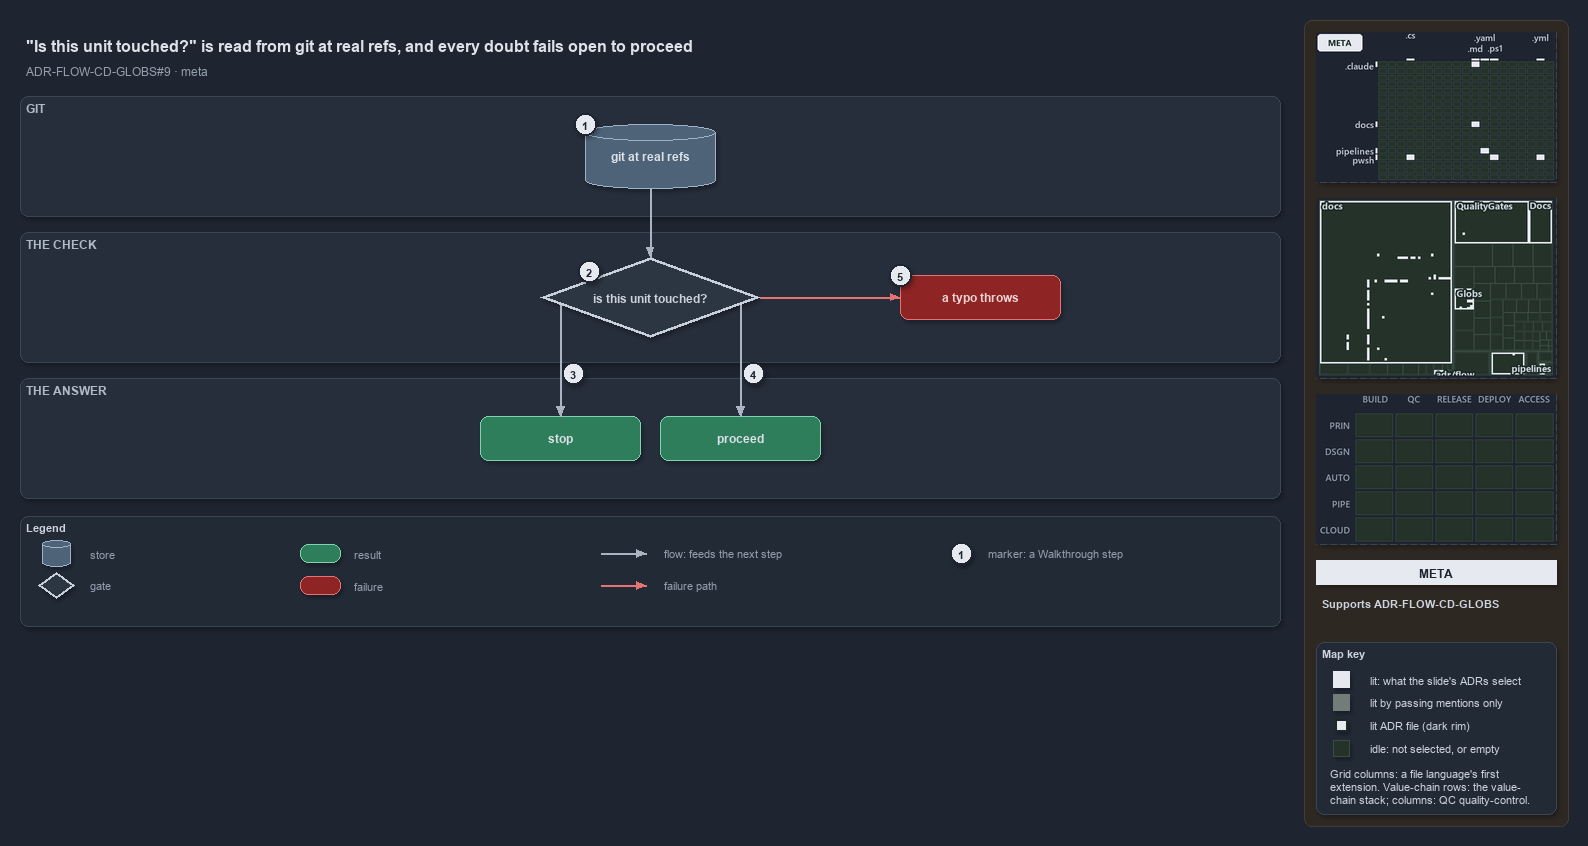

The diagram above was exported from draw.io. Its source (the exported page's mxGraphModel, read from the mxfile embedded in the PNG):
<mxGraphModel dx="1024" dy="768" grid="0" gridSize="10" guides="1" tooltips="1" connect="1" arrows="1" fold="1" page="1" pageScale="1" pageWidth="1572" pageHeight="640" background="#1E2430" math="0" shadow="1">
  <root>
    <mxCell id="0" />
    <mxCell id="1" parent="0" />
    <mxCell id="sidebar-bg" value="" style="rounded=1;arcSize=2;html=1;fillColor=#2E2823;strokeColor=#453C33;shadow=0;" vertex="1" parent="1">
      <mxGeometry x="1304" y="4" width="264" height="806" as="geometry" />
    </mxCell>
    <mxCell id="title" value="&quot;Is this unit touched?&quot; is read from git at real refs, and every doubt fails open to proceed" style="text;html=1;align=left;verticalAlign=middle;fontSize=16;fontStyle=1;fontColor=#DDE2E9;" vertex="1" parent="1">
      <mxGeometry x="20" y="14" width="1260" height="30" as="geometry" />
    </mxCell>
    <mxCell id="subtitle" value="ADR-FLOW-CD-GLOBS#9 &amp;#183; meta" style="text;html=1;align=left;verticalAlign=middle;fontSize=12;fontColor=#949FAE;" vertex="1" parent="1">
      <mxGeometry x="20" y="44" width="1240" height="20" as="geometry" />
    </mxCell>
    <mxCell id="band-git" value="GIT" style="rounded=1;html=1;arcSize=3;fillColor=#262E3B;strokeColor=#3A4555;verticalAlign=top;align=left;spacingLeft=8;fontStyle=1;fontSize=12;fontColor=#B0BAC7;" vertex="1" parent="1">
      <mxGeometry x="20" y="80" width="1260" height="120" as="geometry" />
    </mxCell>
    <mxCell id="band-check" value="THE CHECK" style="rounded=1;html=1;arcSize=3;fillColor=#262E3B;strokeColor=#3A4555;verticalAlign=top;align=left;spacingLeft=8;fontStyle=1;fontSize=12;fontColor=#B0BAC7;" vertex="1" parent="1">
      <mxGeometry x="20" y="216" width="1260" height="130" as="geometry" />
    </mxCell>
    <mxCell id="band-answer" value="THE ANSWER" style="rounded=1;html=1;arcSize=3;fillColor=#262E3B;strokeColor=#3A4555;verticalAlign=top;align=left;spacingLeft=8;fontStyle=1;fontSize=12;fontColor=#B0BAC7;" vertex="1" parent="1">
      <mxGeometry x="20" y="362" width="1260" height="120" as="geometry" />
    </mxCell>
    <mxCell id="g-git" value="&lt;b&gt;git at real refs&lt;/b&gt;" style="shape=cylinder3;boundedLbl=1;backgroundOutline=1;size=8;whiteSpace=wrap;html=1;fillColor=#4E6378;strokeColor=#9FB3C8;fontColor=#DDE2E9;fontSize=12;" vertex="1" parent="1">
      <mxGeometry x="585" y="108" width="130" height="64" as="geometry" />
    </mxCell>
    <mxCell id="g-check" value="&lt;b&gt;is this unit touched?&lt;/b&gt;" style="rhombus;whiteSpace=wrap;html=1;fillColor=#2C3542;strokeColor=#C7D0DB;strokeWidth=3;fontColor=#CDD3DC;fontSize=12;" vertex="1" parent="1">
      <mxGeometry x="540" y="241" width="220" height="80" as="geometry" />
    </mxCell>
    <mxCell id="g-throw" value="&lt;b&gt;a typo throws&lt;/b&gt;" style="rounded=1;whiteSpace=wrap;html=1;arcSize=20;fillColor=#8E2424;strokeColor=#E57373;fontColor=#EFD4D4;fontSize=12;" vertex="1" parent="1">
      <mxGeometry x="900" y="259" width="160" height="44" as="geometry" />
    </mxCell>
    <mxCell id="g-stop" value="&lt;b&gt;stop&lt;/b&gt;" style="rounded=1;whiteSpace=wrap;html=1;arcSize=20;fillColor=#2E7D5B;strokeColor=#7FD3AE;fontColor=#DDE2E9;fontSize=12;" vertex="1" parent="1">
      <mxGeometry x="480" y="400" width="160" height="44" as="geometry" />
    </mxCell>
    <mxCell id="g-proceed" value="&lt;b&gt;proceed&lt;/b&gt;" style="rounded=1;whiteSpace=wrap;html=1;arcSize=20;fillColor=#2E7D5B;strokeColor=#7FD3AE;fontColor=#DDE2E9;fontSize=12;" vertex="1" parent="1">
      <mxGeometry x="660" y="400" width="160" height="44" as="geometry" />
    </mxCell>
    <mxCell id="port-check-left" value="" style="text;html=1;strokeColor=none;fillColor=none;" vertex="1" parent="1">
      <mxGeometry x="560" y="288" width="1" height="1" as="geometry" />
    </mxCell>
    <mxCell id="port-check-right" value="" style="text;html=1;strokeColor=none;fillColor=none;" vertex="1" parent="1">
      <mxGeometry x="740" y="288" width="1" height="1" as="geometry" />
    </mxCell>
    <mxCell id="edge-git-check" value="" style="edgeStyle=orthogonalEdgeStyle;rounded=1;html=1;fontSize=10;fontColor=#CDD3DC;endArrow=block;strokeColor=#AAB4C3;shadow=0;" edge="1" parent="1" source="g-git" target="g-check">
      <mxGeometry relative="1" as="geometry" />
    </mxCell>
    <mxCell id="edge-check-throw" value="" style="edgeStyle=orthogonalEdgeStyle;rounded=1;html=1;fontSize=10;fontColor=#CDD3DC;endArrow=block;strokeColor=#E57373;shadow=0;" edge="1" parent="1" source="g-check" target="g-throw">
      <mxGeometry relative="1" as="geometry" />
    </mxCell>
    <mxCell id="edge-check-stop" value="" style="edgeStyle=orthogonalEdgeStyle;rounded=1;html=1;fontSize=10;fontColor=#CDD3DC;endArrow=block;strokeColor=#AAB4C3;shadow=0;" edge="1" parent="1" source="port-check-left" target="g-stop">
      <mxGeometry relative="1" as="geometry" />
    </mxCell>
    <mxCell id="edge-check-proceed" value="" style="edgeStyle=orthogonalEdgeStyle;rounded=1;html=1;fontSize=10;fontColor=#CDD3DC;endArrow=block;strokeColor=#AAB4C3;shadow=0;" edge="1" parent="1" source="port-check-right" target="g-proceed">
      <mxGeometry relative="1" as="geometry" />
    </mxCell>
    <mxCell id="mark-1" value="1" style="ellipse;html=1;fillColor=#E6EAF0;strokeColor=#1E2430;strokeWidth=2;fontColor=#1E2430;fontStyle=1;fontSize=11;" vertex="1" parent="1">
      <mxGeometry x="574" y="97" width="22" height="22" as="geometry" />
    </mxCell>
    <mxCell id="mark-2" value="2" style="ellipse;html=1;fillColor=#E6EAF0;strokeColor=#1E2430;strokeWidth=2;fontColor=#1E2430;fontStyle=1;fontSize=11;" vertex="1" parent="1">
      <mxGeometry x="578" y="244" width="22" height="22" as="geometry" />
    </mxCell>
    <mxCell id="mark-3" value="3" style="ellipse;html=1;fillColor=#E6EAF0;strokeColor=#1E2430;strokeWidth=2;fontColor=#1E2430;fontStyle=1;fontSize=11;" vertex="1" parent="1">
      <mxGeometry x="562" y="346" width="22" height="22" as="geometry" />
    </mxCell>
    <mxCell id="mark-4" value="4" style="ellipse;html=1;fillColor=#E6EAF0;strokeColor=#1E2430;strokeWidth=2;fontColor=#1E2430;fontStyle=1;fontSize=11;" vertex="1" parent="1">
      <mxGeometry x="742" y="346" width="22" height="22" as="geometry" />
    </mxCell>
    <mxCell id="mark-5" value="5" style="ellipse;html=1;fillColor=#E6EAF0;strokeColor=#1E2430;strokeWidth=2;fontColor=#1E2430;fontStyle=1;fontSize=11;" vertex="1" parent="1">
      <mxGeometry x="889" y="248" width="22" height="22" as="geometry" />
    </mxCell>
    <mxCell id="legend" value="&lt;b&gt;Legend&lt;/b&gt;" style="rounded=1;whiteSpace=wrap;html=1;arcSize=6;fillColor=#222A36;strokeColor=#3A4555;align=left;verticalAlign=top;spacing=8;fontSize=11;fontColor=#CDD3DC;" vertex="1" parent="1">
      <mxGeometry x="20" y="500" width="1260" height="110" as="geometry" />
    </mxCell>
    <mxCell id="lg-store" value="" style="shape=cylinder3;size=4;html=1;fillColor=#4E6378;strokeColor=#9FB3C8;" vertex="1" parent="1">
      <mxGeometry x="42" y="524" width="28" height="26" as="geometry" />
    </mxCell>
    <mxCell id="lg-store-t" value="store" style="text;html=1;align=left;verticalAlign=middle;fontSize=11;fontColor=#949FAE;" vertex="1" parent="1">
      <mxGeometry x="84" y="527" width="160" height="20" as="geometry" />
    </mxCell>
    <mxCell id="lg-gate" value="" style="rhombus;html=1;fillColor=#2C3542;strokeColor=#C7D0DB;strokeWidth=2;fontColor=#CDD3DC;" vertex="1" parent="1">
      <mxGeometry x="38" y="556" width="36" height="26" as="geometry" />
    </mxCell>
    <mxCell id="lg-gate-t" value="gate" style="text;html=1;align=left;verticalAlign=middle;fontSize=11;fontColor=#949FAE;" vertex="1" parent="1">
      <mxGeometry x="84" y="559" width="160" height="20" as="geometry" />
    </mxCell>
    <mxCell id="lg-result" value="" style="rounded=1;html=1;arcSize=20;fillColor=#2E7D5B;strokeColor=#7FD3AE;" vertex="1" parent="1">
      <mxGeometry x="300" y="528" width="40" height="18" as="geometry" />
    </mxCell>
    <mxCell id="lg-result-t" value="result" style="text;html=1;align=left;verticalAlign=middle;fontSize=11;fontColor=#949FAE;" vertex="1" parent="1">
      <mxGeometry x="348" y="527" width="160" height="20" as="geometry" />
    </mxCell>
    <mxCell id="lg-failure" value="" style="rounded=1;html=1;arcSize=20;fillColor=#8E2424;strokeColor=#E57373;" vertex="1" parent="1">
      <mxGeometry x="300" y="560" width="40" height="18" as="geometry" />
    </mxCell>
    <mxCell id="lg-failure-t" value="failure" style="text;html=1;align=left;verticalAlign=middle;fontSize=11;fontColor=#949FAE;" vertex="1" parent="1">
      <mxGeometry x="348" y="559" width="160" height="20" as="geometry" />
    </mxCell>
    <mxCell id="lg-flow-a" value="" style="text;html=1;strokeColor=none;fillColor=none;" vertex="1" parent="1">
      <mxGeometry x="600" y="537" width="1" height="1" as="geometry" />
    </mxCell>
    <mxCell id="lg-flow-b" value="" style="text;html=1;strokeColor=none;fillColor=none;" vertex="1" parent="1">
      <mxGeometry x="646" y="537" width="1" height="1" as="geometry" />
    </mxCell>
    <mxCell id="lg-flow" value="" style="edgeStyle=orthogonalEdgeStyle;rounded=1;html=1;endArrow=block;strokeColor=#AAB4C3;shadow=0;fontColor=#CDD3DC;" edge="1" parent="1" source="lg-flow-a" target="lg-flow-b">
      <mxGeometry relative="1" as="geometry" />
    </mxCell>
    <mxCell id="lg-flow-t" value="flow: feeds the next step" style="text;html=1;align=left;verticalAlign=middle;fontSize=11;fontColor=#949FAE;" vertex="1" parent="1">
      <mxGeometry x="658" y="527" width="200" height="20" as="geometry" />
    </mxCell>
    <mxCell id="lg-fail-a" value="" style="text;html=1;strokeColor=none;fillColor=none;" vertex="1" parent="1">
      <mxGeometry x="600" y="569" width="1" height="1" as="geometry" />
    </mxCell>
    <mxCell id="lg-fail-b" value="" style="text;html=1;strokeColor=none;fillColor=none;" vertex="1" parent="1">
      <mxGeometry x="646" y="569" width="1" height="1" as="geometry" />
    </mxCell>
    <mxCell id="lg-fail" value="" style="edgeStyle=orthogonalEdgeStyle;rounded=1;html=1;endArrow=block;strokeColor=#E57373;shadow=0;fontColor=#CDD3DC;" edge="1" parent="1" source="lg-fail-a" target="lg-fail-b">
      <mxGeometry relative="1" as="geometry" />
    </mxCell>
    <mxCell id="lg-fail-t" value="failure path" style="text;html=1;align=left;verticalAlign=middle;fontSize=11;fontColor=#949FAE;" vertex="1" parent="1">
      <mxGeometry x="658" y="559" width="200" height="20" as="geometry" />
    </mxCell>
    <mxCell id="lg-mark" value="1" style="ellipse;html=1;fillColor=#E6EAF0;strokeColor=#1E2430;strokeWidth=2;fontColor=#1E2430;fontStyle=1;fontSize=11;" vertex="1" parent="1">
      <mxGeometry x="950" y="526" width="22" height="22" as="geometry" />
    </mxCell>
    <mxCell id="lg-mark-t" value="marker: a Walkthrough step" style="text;html=1;align=left;verticalAlign=middle;fontSize=11;fontColor=#949FAE;" vertex="1" parent="1">
      <mxGeometry x="982" y="527" width="200" height="20" as="geometry" />
    </mxCell>
    <mxCell id="minimap-grid" value="" style="shape=image;imageAspect=0;rounded=1;arcSize=4;whiteSpace=wrap;html=1;fillColor=#262E3B;strokeColor=#3A4555;dashed=1;fontColor=#949FAE;fontSize=11;image=data:image/png,(base64 omitted: 11152 chars);" vertex="1" parent="1">
      <mxGeometry x="1316" y="16" width="240" height="150" as="geometry" />
    </mxCell>
    <mxCell id="minimap-tree" value="" style="shape=image;imageAspect=0;rounded=1;arcSize=4;whiteSpace=wrap;html=1;fillColor=#262E3B;strokeColor=#3A4555;dashed=1;fontColor=#949FAE;fontSize=11;image=data:image/png,(base64 omitted: 15892 chars);" vertex="1" parent="1">
      <mxGeometry x="1316" y="182" width="240" height="180" as="geometry" />
    </mxCell>
    <mxCell id="minimap-chain" value="" style="shape=image;imageAspect=0;rounded=1;arcSize=4;whiteSpace=wrap;html=1;fillColor=#262E3B;strokeColor=#3A4555;dashed=1;fontColor=#949FAE;fontSize=11;image=data:image/png,(base64 omitted: 11912 chars);" vertex="1" parent="1">
      <mxGeometry x="1316" y="378" width="240" height="150" as="geometry" />
    </mxCell>
    <mxCell id="lens-badge" value="META" style="rounded=0;whiteSpace=wrap;html=1;align=center;verticalAlign=middle;fontSize=12;fontStyle=1;fontColor=#1E2430;fillColor=#E6EAF0;strokeColor=none;" vertex="1" parent="1">
      <mxGeometry x="1316" y="544" width="240" height="24" as="geometry" />
    </mxCell>
    <mxCell id="supports" value="&lt;b&gt;Supports&lt;/b&gt; ADR-FLOW-CD-GLOBS" style="text;html=1;whiteSpace=wrap;align=left;verticalAlign=top;fontSize=11;fontColor=#CDD3DC;" vertex="1" parent="1">
      <mxGeometry x="1316" y="576" width="240" height="38" as="geometry" />
    </mxCell>
    <mxCell id="mapkey" value="&lt;b&gt;Map key&lt;/b&gt;" style="rounded=1;arcSize=6;whiteSpace=wrap;html=1;align=left;verticalAlign=top;fontSize=11;fontColor=#CDD3DC;fillColor=#222A36;strokeColor=#3A4555;spacingLeft=8;spacingTop=2;" vertex="1" parent="1">
      <mxGeometry x="1316" y="626" width="240" height="172" as="geometry" />
    </mxCell>
    <mxCell id="mapkey-lit" value="" style="rounded=0;html=1;fillColor=#E6EAF0;strokeColor=#E6EAF0;" vertex="1" parent="1">
      <mxGeometry x="1333.0" y="655.0" width="16" height="16" as="geometry" />
    </mxCell>
    <mxCell id="mapkey-lit-text" value="lit: what the slide's ADRs select" style="text;html=1;align=left;verticalAlign=middle;fontSize=11;fontColor=#CDD3DC;" vertex="1" parent="1">
      <mxGeometry x="1364" y="653" width="184" height="20" as="geometry" />
    </mxCell>
    <mxCell id="mapkey-touched" value="" style="rounded=0;html=1;fillColor=#727C79;strokeColor=#727C79;" vertex="1" parent="1">
      <mxGeometry x="1333.0" y="678.0" width="16" height="16" as="geometry" />
    </mxCell>
    <mxCell id="mapkey-touched-text" value="lit by passing mentions only" style="text;html=1;align=left;verticalAlign=middle;fontSize=11;fontColor=#CDD3DC;" vertex="1" parent="1">
      <mxGeometry x="1364" y="676" width="184" height="20" as="geometry" />
    </mxCell>
    <mxCell id="mapkey-adr" value="" style="rounded=0;html=1;fillColor=#E6EAF0;strokeColor=#1C2A24;strokeWidth=2;" vertex="1" parent="1">
      <mxGeometry x="1335.0" y="703.0" width="12" height="12" as="geometry" />
    </mxCell>
    <mxCell id="mapkey-adr-text" value="lit ADR file (dark rim)" style="text;html=1;align=left;verticalAlign=middle;fontSize=11;fontColor=#CDD3DC;" vertex="1" parent="1">
      <mxGeometry x="1364" y="699" width="184" height="20" as="geometry" />
    </mxCell>
    <mxCell id="mapkey-idle" value="" style="rounded=0;html=1;fillColor=#243229;strokeColor=#3B4D43;" vertex="1" parent="1">
      <mxGeometry x="1333.0" y="724.0" width="16" height="16" as="geometry" />
    </mxCell>
    <mxCell id="mapkey-idle-text" value="idle: not selected, or empty" style="text;html=1;align=left;verticalAlign=middle;fontSize=11;fontColor=#CDD3DC;" vertex="1" parent="1">
      <mxGeometry x="1364" y="722" width="184" height="20" as="geometry" />
    </mxCell>
    <mxCell id="mapkey-codes" value="Grid columns: a file language's first&lt;br&gt;extension. Value-chain rows: the value-&lt;br&gt;chain stack; columns: QC quality-control." style="text;html=1;align=left;verticalAlign=top;whiteSpace=wrap;fontSize=11;fontColor=#CDD3DC;" vertex="1" parent="1">
      <mxGeometry x="1324" y="746" width="224" height="46" as="geometry" />
    </mxCell>
  </root>
</mxGraphModel>